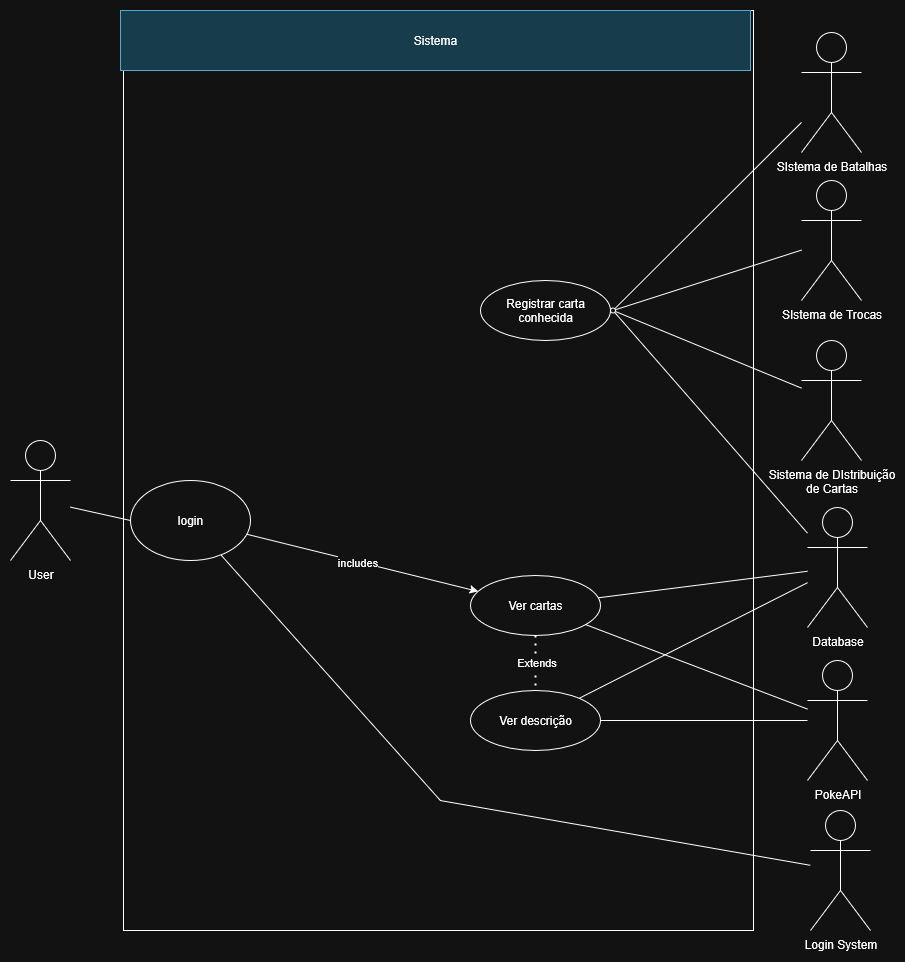

The diagram above was exported from draw.io. Its source (the exported page's mxGraphModel, read from the mxfile embedded in the PNG):
<mxGraphModel dx="1949" dy="1748" grid="0" gridSize="10" guides="1" tooltips="1" connect="1" arrows="1" fold="1" page="1" pageScale="1" pageWidth="827" pageHeight="1169" math="0" shadow="0">
  <root>
    <mxCell id="0" />
    <mxCell id="1" parent="0" />
    <mxCell id="3BvIWiI5b7FeETz1FpDd-2" value="" style="rounded=0;whiteSpace=wrap;html=1;fillColor=none;" parent="1" vertex="1">
      <mxGeometry x="43" y="-210" width="630" height="920" as="geometry" />
    </mxCell>
    <mxCell id="O1vEUy3b2Z1Sy7rAHCzA-2" value="Sistema" style="rounded=0;whiteSpace=wrap;html=1;fillColor=#b1ddf0;strokeColor=#10739e;" parent="1" vertex="1">
      <mxGeometry x="40" y="-210" width="630" height="60" as="geometry" />
    </mxCell>
    <mxCell id="qkni670llbI_L-PW-GvA-4" style="rounded=0;orthogonalLoop=1;jettySize=auto;html=1;endArrow=none;endFill=0;" parent="1" source="O1vEUy3b2Z1Sy7rAHCzA-5" target="qkni670llbI_L-PW-GvA-1" edge="1">
      <mxGeometry relative="1" as="geometry" />
    </mxCell>
    <mxCell id="O1vEUy3b2Z1Sy7rAHCzA-5" value="Ver descrição" style="ellipse;whiteSpace=wrap;html=1;" parent="1" vertex="1">
      <mxGeometry x="390" y="470" width="130" height="60" as="geometry" />
    </mxCell>
    <mxCell id="qkni670llbI_L-PW-GvA-3" style="rounded=0;orthogonalLoop=1;jettySize=auto;html=1;endArrow=none;endFill=0;" parent="1" source="O1vEUy3b2Z1Sy7rAHCzA-6" target="qkni670llbI_L-PW-GvA-1" edge="1">
      <mxGeometry relative="1" as="geometry" />
    </mxCell>
    <mxCell id="O1vEUy3b2Z1Sy7rAHCzA-6" value="Ver cartas" style="ellipse;whiteSpace=wrap;html=1;" parent="1" vertex="1">
      <mxGeometry x="390" y="355" width="130" height="60" as="geometry" />
    </mxCell>
    <mxCell id="qkni670llbI_L-PW-GvA-2" style="rounded=0;orthogonalLoop=1;jettySize=auto;html=1;endArrow=none;endFill=0;" parent="1" source="xO7m7t7vxZ30Iy4-BSY3-3" target="qkni670llbI_L-PW-GvA-1" edge="1">
      <mxGeometry relative="1" as="geometry" />
    </mxCell>
    <mxCell id="O1vEUy3b2Z1Sy7rAHCzA-14" value="" style="endArrow=classic;html=1;rounded=0;" parent="1" source="BpEbCl-WBfouFqTlZqUs-3" target="O1vEUy3b2Z1Sy7rAHCzA-6" edge="1">
      <mxGeometry width="50" height="50" relative="1" as="geometry">
        <mxPoint x="150.03999999999996" y="300" as="sourcePoint" />
        <mxPoint x="440" y="180" as="targetPoint" />
      </mxGeometry>
    </mxCell>
    <mxCell id="BpEbCl-WBfouFqTlZqUs-5" value="includes" style="edgeLabel;html=1;align=center;verticalAlign=middle;resizable=0;points=[];" parent="O1vEUy3b2Z1Sy7rAHCzA-14" vertex="1" connectable="0">
      <mxGeometry x="-0.0515" relative="1" as="geometry">
        <mxPoint as="offset" />
      </mxGeometry>
    </mxCell>
    <mxCell id="zpz4bwAVKzqnPamZGLZL-1" value="&lt;div&gt;User&lt;/div&gt;" style="shape=umlActor;verticalLabelPosition=bottom;verticalAlign=top;html=1;outlineConnect=0;" parent="1" vertex="1">
      <mxGeometry x="-70" y="220" width="60" height="120" as="geometry" />
    </mxCell>
    <mxCell id="zpz4bwAVKzqnPamZGLZL-2" value="Sistema de DIstribuição &lt;br&gt;de Cartas" style="shape=umlActor;verticalLabelPosition=bottom;verticalAlign=top;html=1;outlineConnect=0;" parent="1" vertex="1">
      <mxGeometry x="721" y="120" width="60" height="120" as="geometry" />
    </mxCell>
    <mxCell id="BpEbCl-WBfouFqTlZqUs-3" value="login" style="ellipse;whiteSpace=wrap;html=1;" parent="1" vertex="1">
      <mxGeometry x="50" y="260" width="120" height="80" as="geometry" />
    </mxCell>
    <mxCell id="BpEbCl-WBfouFqTlZqUs-7" value="" style="endArrow=none;html=1;rounded=0;entryX=0;entryY=0.5;entryDx=0;entryDy=0;" parent="1" source="zpz4bwAVKzqnPamZGLZL-1" target="BpEbCl-WBfouFqTlZqUs-3" edge="1">
      <mxGeometry width="50" height="50" relative="1" as="geometry">
        <mxPoint x="160" y="380" as="sourcePoint" />
        <mxPoint x="210" y="330" as="targetPoint" />
      </mxGeometry>
    </mxCell>
    <mxCell id="BpEbCl-WBfouFqTlZqUs-8" value="Login System" style="shape=umlActor;verticalLabelPosition=bottom;verticalAlign=top;html=1;outlineConnect=0;" parent="1" vertex="1">
      <mxGeometry x="730" y="590" width="60" height="120" as="geometry" />
    </mxCell>
    <mxCell id="BpEbCl-WBfouFqTlZqUs-10" value="" style="endArrow=none;html=1;rounded=0;" parent="1" source="BpEbCl-WBfouFqTlZqUs-8" target="BpEbCl-WBfouFqTlZqUs-3" edge="1">
      <mxGeometry width="50" height="50" relative="1" as="geometry">
        <mxPoint x="220" y="470" as="sourcePoint" />
        <mxPoint x="270" y="420" as="targetPoint" />
        <Array as="points">
          <mxPoint x="360" y="580" />
        </Array>
      </mxGeometry>
    </mxCell>
    <mxCell id="BpEbCl-WBfouFqTlZqUs-12" value="PokeAPI" style="shape=umlActor;verticalLabelPosition=bottom;verticalAlign=top;html=1;outlineConnect=0;" parent="1" vertex="1">
      <mxGeometry x="727" y="440" width="60" height="120" as="geometry" />
    </mxCell>
    <mxCell id="BpEbCl-WBfouFqTlZqUs-16" value="" style="endArrow=none;html=1;rounded=0;" parent="1" source="O1vEUy3b2Z1Sy7rAHCzA-5" target="BpEbCl-WBfouFqTlZqUs-12" edge="1">
      <mxGeometry width="50" height="50" relative="1" as="geometry">
        <mxPoint x="550" y="460" as="sourcePoint" />
        <mxPoint x="600" y="410" as="targetPoint" />
      </mxGeometry>
    </mxCell>
    <mxCell id="BpEbCl-WBfouFqTlZqUs-17" value="" style="endArrow=none;html=1;rounded=0;" parent="1" source="O1vEUy3b2Z1Sy7rAHCzA-6" target="BpEbCl-WBfouFqTlZqUs-12" edge="1">
      <mxGeometry width="50" height="50" relative="1" as="geometry">
        <mxPoint x="570" y="430" as="sourcePoint" />
        <mxPoint x="620" y="380" as="targetPoint" />
      </mxGeometry>
    </mxCell>
    <mxCell id="BpEbCl-WBfouFqTlZqUs-20" value="" style="endArrow=none;html=1;rounded=0;" parent="1" source="xO7m7t7vxZ30Iy4-BSY3-3" target="zpz4bwAVKzqnPamZGLZL-2" edge="1">
      <mxGeometry width="50" height="50" relative="1" as="geometry">
        <mxPoint x="530" y="370" as="sourcePoint" />
        <mxPoint x="580" y="320" as="targetPoint" />
      </mxGeometry>
    </mxCell>
    <mxCell id="BpEbCl-WBfouFqTlZqUs-21" value="SIstema de Trocas" style="shape=umlActor;verticalLabelPosition=bottom;verticalAlign=top;html=1;outlineConnect=0;" parent="1" vertex="1">
      <mxGeometry x="721" y="-40" width="60" height="120" as="geometry" />
    </mxCell>
    <mxCell id="BpEbCl-WBfouFqTlZqUs-23" value="" style="endArrow=none;html=1;rounded=0;" parent="1" source="xO7m7t7vxZ30Iy4-BSY3-3" target="BpEbCl-WBfouFqTlZqUs-21" edge="1">
      <mxGeometry width="50" height="50" relative="1" as="geometry">
        <mxPoint x="570" y="128.45999999999998" as="sourcePoint" />
        <mxPoint x="730" y="-20.002714037889334" as="targetPoint" />
      </mxGeometry>
    </mxCell>
    <mxCell id="HnEmCIVy2MWfUAyPsoEw-1" value="" style="endArrow=none;dashed=1;html=1;dashPattern=1 3;strokeWidth=2;rounded=0;" parent="1" source="O1vEUy3b2Z1Sy7rAHCzA-6" target="O1vEUy3b2Z1Sy7rAHCzA-5" edge="1">
      <mxGeometry width="50" height="50" relative="1" as="geometry">
        <mxPoint x="340" y="590" as="sourcePoint" />
        <mxPoint x="390" y="540" as="targetPoint" />
      </mxGeometry>
    </mxCell>
    <mxCell id="HnEmCIVy2MWfUAyPsoEw-2" value="Extends" style="edgeLabel;html=1;align=center;verticalAlign=middle;resizable=0;points=[];" parent="HnEmCIVy2MWfUAyPsoEw-1" vertex="1" connectable="0">
      <mxGeometry x="-0.0494" relative="1" as="geometry">
        <mxPoint as="offset" />
      </mxGeometry>
    </mxCell>
    <mxCell id="qkni670llbI_L-PW-GvA-1" value="Database" style="shape=umlActor;verticalLabelPosition=bottom;verticalAlign=top;html=1;outlineConnect=0;" parent="1" vertex="1">
      <mxGeometry x="727" y="287" width="60" height="120" as="geometry" />
    </mxCell>
    <mxCell id="xO7m7t7vxZ30Iy4-BSY3-2" style="rounded=0;orthogonalLoop=1;jettySize=auto;html=1;endArrow=none;endFill=0;" parent="1" source="xO7m7t7vxZ30Iy4-BSY3-1" target="xO7m7t7vxZ30Iy4-BSY3-3" edge="1">
      <mxGeometry relative="1" as="geometry" />
    </mxCell>
    <mxCell id="xO7m7t7vxZ30Iy4-BSY3-1" value="SIstema de Batalhas" style="shape=umlActor;verticalLabelPosition=bottom;verticalAlign=top;html=1;outlineConnect=0;" parent="1" vertex="1">
      <mxGeometry x="721" y="-188" width="60" height="120" as="geometry" />
    </mxCell>
    <mxCell id="xO7m7t7vxZ30Iy4-BSY3-4" value="" style="group" parent="1" connectable="0" vertex="1">
      <mxGeometry x="400" y="59.99999999999997" width="135" height="60" as="geometry" />
    </mxCell>
    <mxCell id="O1vEUy3b2Z1Sy7rAHCzA-7" value="Registrar carta conhecida" style="ellipse;whiteSpace=wrap;html=1;" parent="xO7m7t7vxZ30Iy4-BSY3-4" vertex="1">
      <mxGeometry width="130" height="60" as="geometry" />
    </mxCell>
    <mxCell id="xO7m7t7vxZ30Iy4-BSY3-3" value="" style="ellipse;whiteSpace=wrap;html=1;aspect=fixed;" parent="xO7m7t7vxZ30Iy4-BSY3-4" vertex="1">
      <mxGeometry x="130" y="27.50000000000003" width="5" height="5" as="geometry" />
    </mxCell>
  </root>
</mxGraphModel>